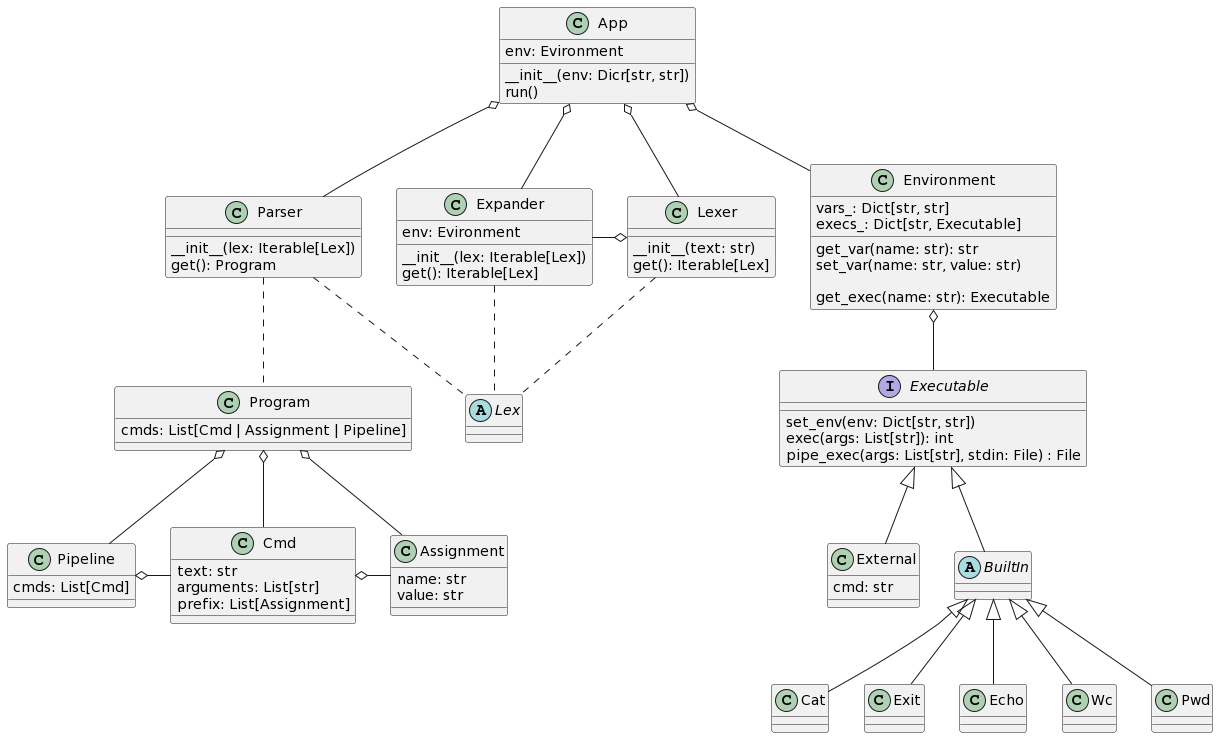

The diagram above was rendered by PlantUML. Its source (embedded in the PNG):
@startuml
class Environment {
  vars_: Dict[str, str]
  execs_: Dict[str, Executable]

  get_var(name: str): str
  set_var(name: str, value: str)
  
  get_exec(name: str): Executable
}

interface Executable {
  set_env(env: Dict[str, str])
  exec(args: List[str]): int
  pipe_exec(args: List[str], stdin: File) : File
}

class External {
  cmd: str
}

class Lexer {
  __init__(text: str)
  get(): Iterable[Lex]
}

class Parser {
  __init__(lex: Iterable[Lex])
  get(): Program
}


class Expander {
  env: Evironment
  __init__(lex: Iterable[Lex])
  get(): Iterable[Lex]
}


class App {
  env: Evironment
  __init__(env: Dicr[str, str])
  run()
}

abstract BuiltIn


class Assignment{
    name: str
    value: str
}

class Cmd{
    text: str
    arguments: List[str]
    prefix: List[Assignment]
}

class Pipeline {
    cmds: List[Cmd]
}

class Program {
	cmds: List[Cmd | Assignment | Pipeline]
}

abstract class Lex {}

Program o-- Cmd
Program o-- Pipeline
Program o-- Assignment
Cmd o- Assignment
Pipeline o- Cmd


Parser .. Program


App o-- Lexer
App o-- Expander
App o-- Parser
App o-- Environment
Expander -o Lexer

Lexer .. Lex
Parser .. Lex
Expander .. Lex

Executable <|-- BuiltIn

Executable <|-- External
BuiltIn <|-- Cat
BuiltIn <|-- Exit
BuiltIn <|-- Echo
BuiltIn <|-- Wc
BuiltIn <|-- Pwd

Environment o-- Executable
@enduml